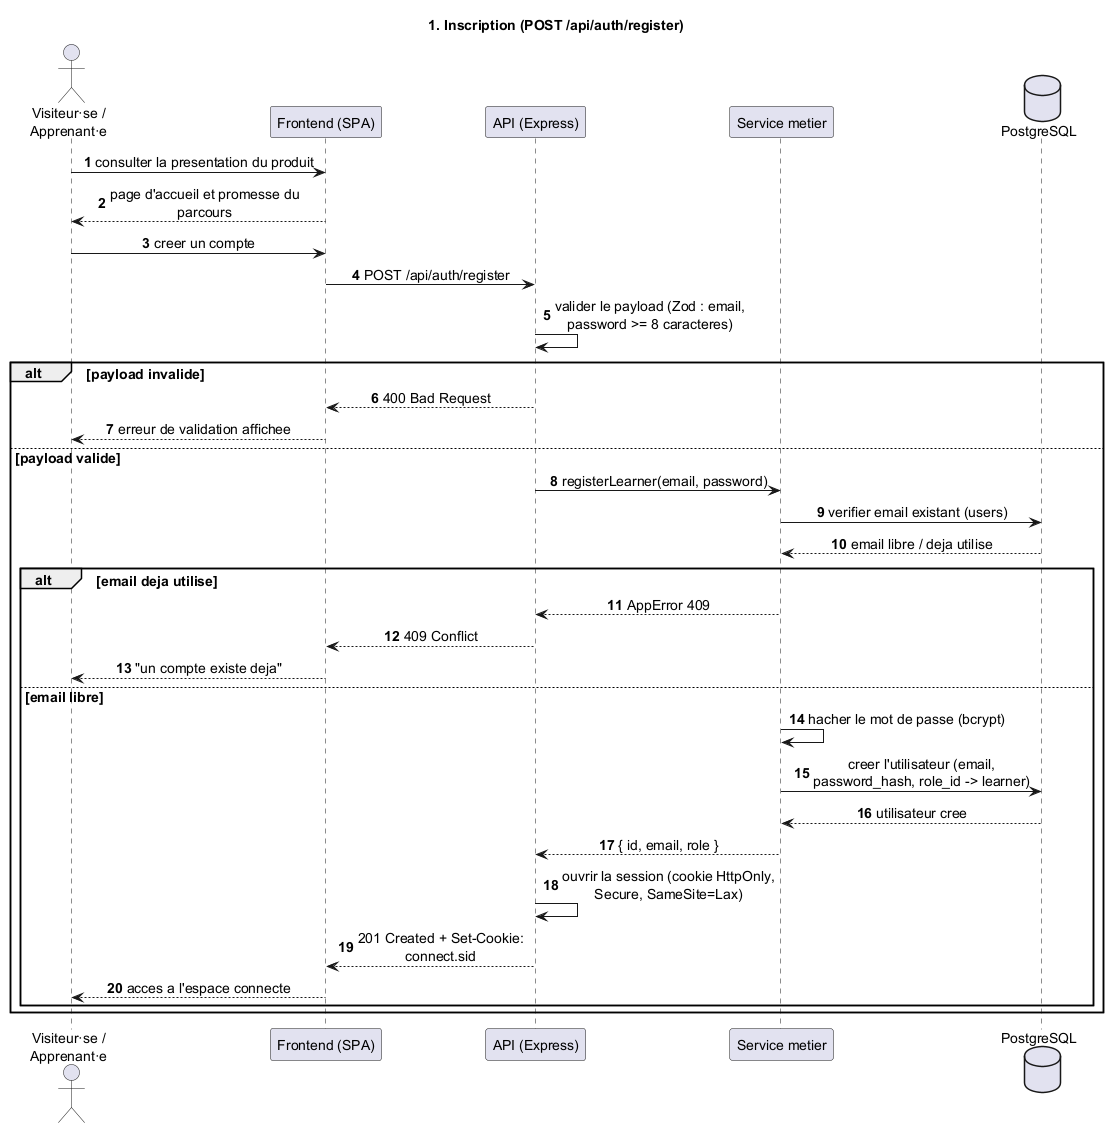

The diagram above was rendered by PlantUML. Its source (embedded in the PNG):
@startuml sequence-01-inscription
!include sequence-common.iuml
title 1. Inscription (POST /api/auth/register)

User -> FE : consulter la presentation du produit
FE --> User : page d'accueil et promesse du parcours

User -> FE : creer un compte
FE -> API : POST /api/auth/register

API -> API : valider le payload (Zod : email, password >= 8 caracteres)
alt payload invalide
  API --> FE : 400 Bad Request
  FE --> User : erreur de validation affichee
else payload valide
  API -> Svc : registerLearner(email, password)
  Svc -> DB : verifier email existant (users)
  DB --> Svc : email libre / deja utilise
  alt email deja utilise
    Svc --> API : AppError 409
    API --> FE : 409 Conflict
    FE --> User : "un compte existe deja"
  else email libre
    Svc -> Svc : hacher le mot de passe (bcrypt)
    Svc -> DB : creer l'utilisateur (email, password_hash, role_id -> learner)
    DB --> Svc : utilisateur cree
    Svc --> API : { id, email, role }
    API -> API : ouvrir la session (cookie HttpOnly, Secure, SameSite=Lax)
    API --> FE : 201 Created + Set-Cookie: connect.sid
    FE --> User : acces a l'espace connecte
  end
end

@enduml